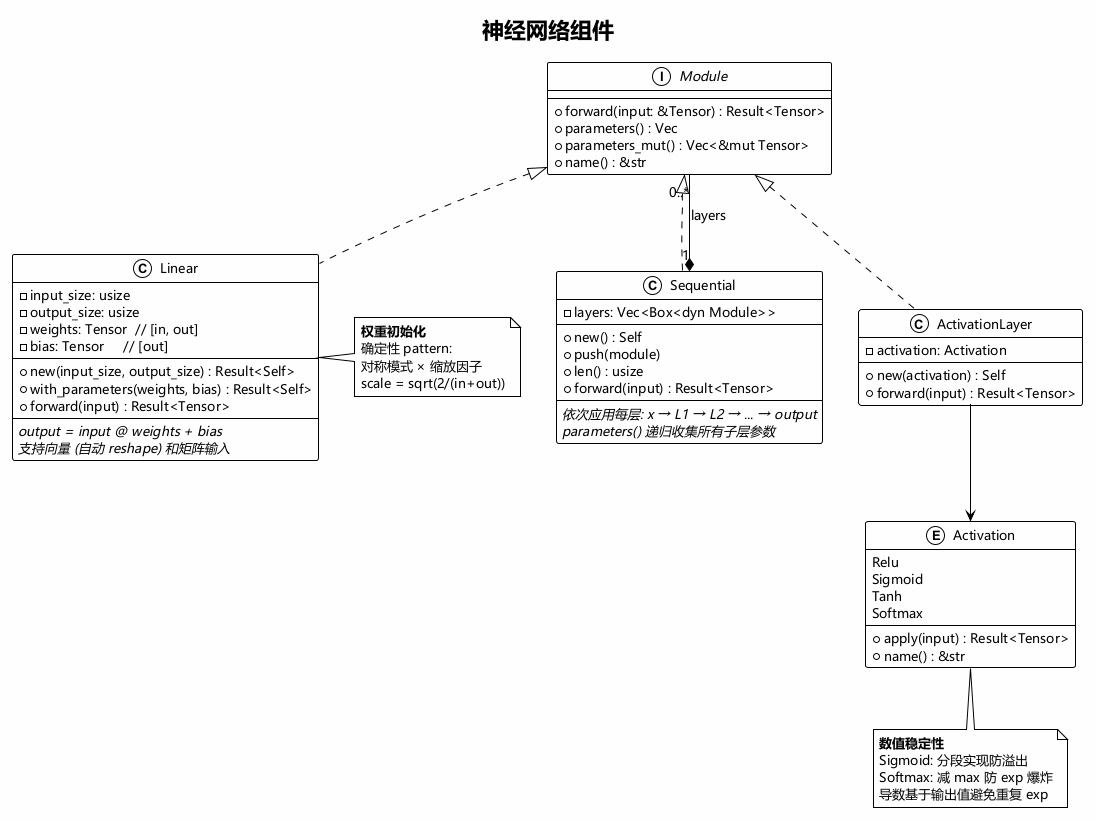

The diagram above was rendered by PlantUML. Its source (embedded in the PNG):
@startuml NN Module Hierarchy
!theme plain
skinparam backgroundColor #FEFEFE
skinparam defaultFontName "Microsoft YaHei"
skinparam defaultFontSize 13
title 神经网络组件

interface Module {
  + forward(input: &Tensor) : Result<Tensor>
  + parameters() : Vec<&Tensor>
  + parameters_mut() : Vec<&mut Tensor>
  + name() : &str
}

class Linear {
  - input_size: usize
  - output_size: usize
  - weights: Tensor  // [in, out]
  - bias: Tensor     // [out]
  --
  + new(input_size, output_size) : Result<Self>
  + with_parameters(weights, bias) : Result<Self>
  + forward(input) : Result<Tensor>
  --
  <i>output = input @ weights + bias</i>
  <i>支持向量 (自动 reshape) 和矩阵输入</i>
}

class Sequential {
  - layers: Vec<Box<dyn Module>>
  --
  + new() : Self
  + push(module)
  + len() : usize
  + forward(input) : Result<Tensor>
  --
  <i>依次应用每层: x → L1 → L2 → ... → output</i>
  <i>parameters() 递归收集所有子层参数</i>
}

class ActivationLayer {
  - activation: Activation
  --
  + new(activation) : Self
  + forward(input) : Result<Tensor>
}

enum Activation {
  Relu
  Sigmoid
  Tanh
  Softmax
  --
  + apply(input) : Result<Tensor>
  + name() : &str
}

Module <|.. Linear
Module <|.. Sequential
Module <|.. ActivationLayer

Sequential "1" *-- "0..*" Module : layers
ActivationLayer --> Activation

note right of Linear
  <b>权重初始化</b>
  确定性 pattern:
  对称模式 × 缩放因子
  scale = sqrt(2/(in+out))
end note

note bottom of Activation
  <b>数值稳定性</b>
  Sigmoid: 分段实现防溢出
  Softmax: 减 max 防 exp 爆炸
  导数基于输出值避免重复 exp
end note

@enduml